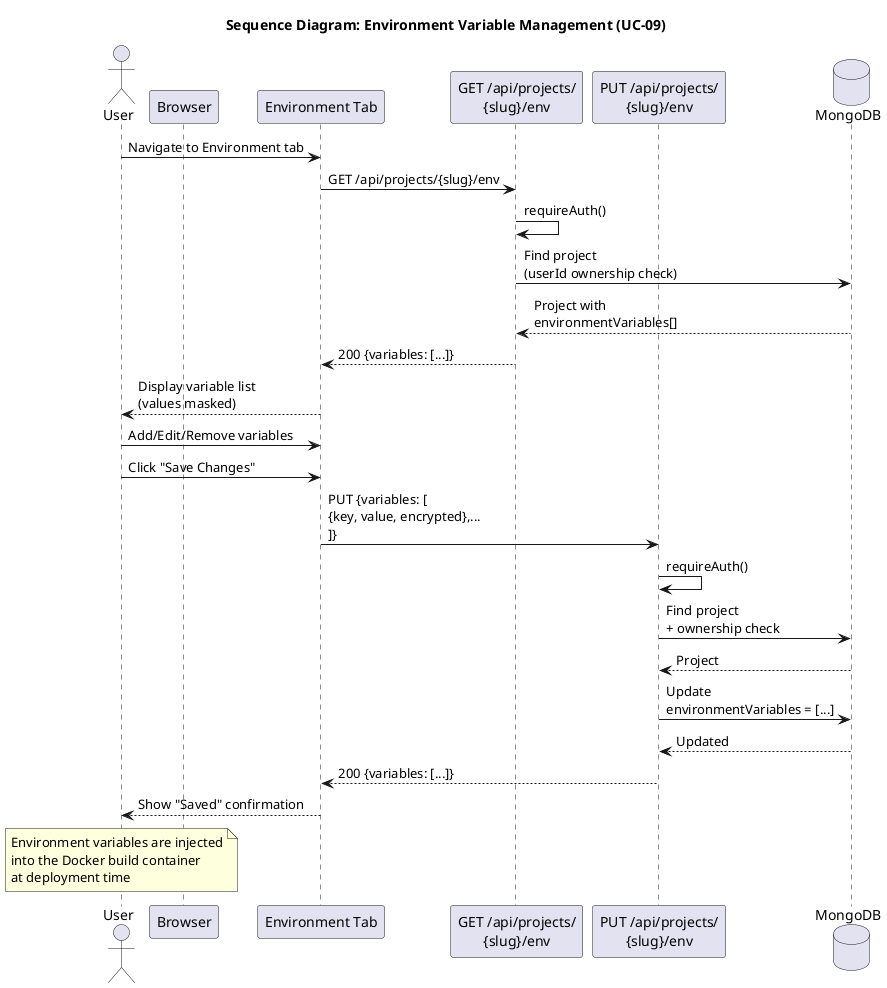

The diagram above was rendered by PlantUML. Its source (embedded in the PNG):
@startuml seq_env_vars

title Sequence Diagram: Environment Variable Management (UC-09)

actor "User" as U
participant "Browser" as B
participant "Environment Tab" as ET
participant "GET /api/projects/\n{slug}/env" as GETENV
participant "PUT /api/projects/\n{slug}/env" as PUTENV
database "MongoDB" as DB

U -> ET: Navigate to Environment tab
ET -> GETENV: GET /api/projects/{slug}/env
GETENV -> GETENV: requireAuth()
GETENV -> DB: Find project\n(userId ownership check)
DB --> GETENV: Project with\nenvironmentVariables[]
GETENV --> ET: 200 {variables: [...]}
ET --> U: Display variable list\n(values masked)

U -> ET: Add/Edit/Remove variables
U -> ET: Click "Save Changes"
ET -> PUTENV: PUT {variables: [\n{key, value, encrypted},...\n]}
PUTENV -> PUTENV: requireAuth()
PUTENV -> DB: Find project\n+ ownership check
DB --> PUTENV: Project
PUTENV -> DB: Update\nenvironmentVariables = [...]
DB --> PUTENV: Updated
PUTENV --> ET: 200 {variables: [...]}
ET --> U: Show "Saved" confirmation

note over U
  Environment variables are injected
  into the Docker build container
  at deployment time
end note

@enduml